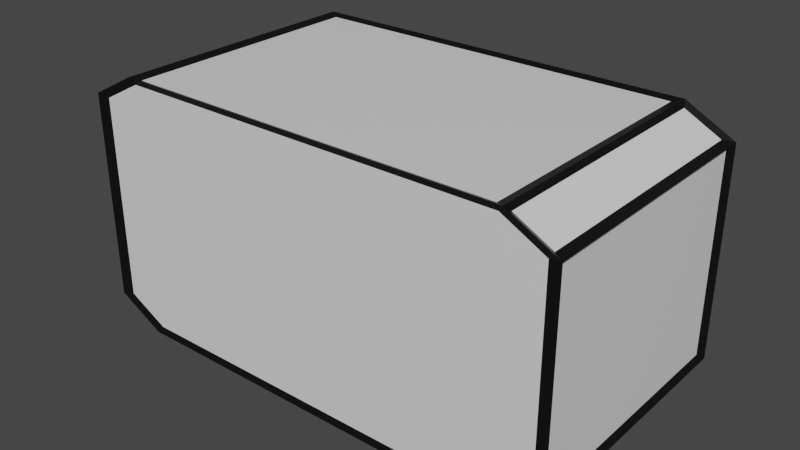 # Source: Brick.blend  (saved by Blender 2.92.15; exported with 4.5.12 LTS)
import bpy
from mathutils import Matrix  # noqa: F401  (used for matrix-valued properties, if any)

bpy.ops.wm.read_factory_settings(use_empty=True)
scene = bpy.context.scene
scene.name = 'Scene'

# ---- collections
col_collection = bpy.data.collections.new('Collection'); scene.collection.children.link(col_collection)

# ---- materials (node trees are filled in below, after node groups)
mat_material_001 = bpy.data.materials.new('Material.001')
mat_material_001.alpha_threshold = 0.0
mat_material_001.use_transparent_shadow = False
mat_material_001.line_color = (0.0, 0.0, 0.0, 1.0)
mat_material = bpy.data.materials.new('Material')
mat_material.alpha_threshold = 0.0
mat_material.use_transparent_shadow = False
mat_material.line_color = (0.0, 0.0, 0.0, 1.0)

# ---- material node trees
mat_material_001.use_nodes = True; mat_material_001.node_tree.nodes.clear()
_N = mat_material_001.node_tree.nodes; _L = mat_material_001.node_tree.links
n0 = _N.new('ShaderNodeOutputMaterial'); n0.name = 'Material Output'; n0.location = (300, 300)
n1 = _N.new('ShaderNodeBsdfPrincipled'); n1.name = 'Principled BSDF'; n1.location = (10, 300)
n1.distribution = 'GGX'
n1.subsurface_method = 'BURLEY'
n1.inputs[0].default_value = (0.003095, 0.003095, 0.003095, 1.0)
n1.inputs[2].default_value = 0.4
n1.inputs[3].default_value = 1.45
n1.inputs[27].default_value = (0.0, 0.0, 0.0, 1.0)
n1.inputs[28].default_value = 1.0
_L.new(n1.outputs[0], n0.inputs[0])
n0.is_active_output = True
mat_material.use_nodes = True; mat_material.node_tree.nodes.clear()
_N = mat_material.node_tree.nodes; _L = mat_material.node_tree.links
n0 = _N.new('ShaderNodeOutputMaterial'); n0.name = 'Material Output'; n0.location = (300, 300)
n1 = _N.new('ShaderNodeBsdfPrincipled'); n1.name = 'Principled BSDF'; n1.location = (10, 300)
n1.distribution = 'GGX'
n1.subsurface_method = 'BURLEY'
n1.inputs[2].default_value = 0.4
n1.inputs[3].default_value = 1.45
n1.inputs[27].default_value = (0.0, 0.0, 0.0, 1.0)
n1.inputs[28].default_value = 1.0
_L.new(n1.outputs[0], n0.inputs[0])
n0.is_active_output = True

# ---- world
world_world = bpy.data.worlds.new('World'); scene.world = world_world
world_world.use_nodes = True; world_world.node_tree.nodes.clear()
_N = world_world.node_tree.nodes; _L = world_world.node_tree.links
n0 = _N.new('ShaderNodeOutputWorld'); n0.name = 'World Output'; n0.location = (300, 300)
n1 = _N.new('ShaderNodeBackground'); n1.name = 'Background'; n1.location = (10, 300)
n1.inputs[0].default_value = (0.05088, 0.05088, 0.05088, 1.0)
_L.new(n1.outputs[0], n0.inputs[0])
n0.is_active_output = True
world_world.color = (0.05088, 0.05088, 0.05088)
world_world.use_sun_shadow = False
world_world.sun_shadow_jitter_overblur = 0.0

# ---- meshes
me_cube = bpy.data.meshes.new('Cube')
me_cube.from_pydata([(0.8105, 1.0, 1.0), (1.0, 1.0, 0.8105), (1.0, 1.0, -0.8105), (0.8105, 1.0, -1.0), (1.0, -1.0, 0.8105), (0.8105, -1.0, 1.0), (0.8105, -1.0, -1.0), (1.0, -1.0, -0.8105), (-1.0, 1.0, 0.8105), (-0.8105, 1.0, 1.0), (-0.8105, 1.0, -1.0), (-1.0, 1.0, -0.8105), (-0.8105, -1.0, 1.0), (-1.0, -1.0, 0.8105), (-1.0, -1.0, -0.8105), (-0.8105, -1.0, -1.0)], [], [(10, 3, 6, 15), (14, 13, 8, 11), (6, 7, 4, 5, 12, 13, 14, 15), (0, 9, 12, 5), (2, 1, 4, 7), (10, 15, 14, 11), (0, 5, 4, 1), (12, 9, 8, 13), (6, 3, 2, 7), (10, 11, 8, 9, 0, 1, 2, 3)])
_uv = me_cube.uv_layers.new(name='UVMap')
_uv.uv.foreach_set('vector', [0.1487, 0.5, 0.3513, 0.5, 0.3513, 0.75, 0.1487, 0.75, 0.3987, 0.0, 0.6013, 0.0, 0.6013, 0.25, 0.3987, 0.25, 0.375, 0.7737, 0.3987, 0.75, 0.6013, 0.75, 0.625, 0.7737, 0.625, 0.9763, 0.6013, 1.0, 0.3987, 1.0, 0.375, 0.9763, 0.6487, 0.5, 0.8513, 0.5, 0.8513, 0.75, 0.6487, 0.75, 0.3987, 0.5, 0.6013, 0.5, 0.6013, 0.75, 0.3987, 0.75, 0.1487, 0.5, 0.1487, 0.75, 0.125, 0.75, 0.125, 0.5, 0.6487, 0.5, 0.6487, 0.75, 0.6013, 0.75, 0.6013, 0.5, 0.625, 0.0, 0.625, 0.25, 0.6013, 0.25, 0.6013, 0.0, 0.3513, 0.75, 0.3513, 0.5, 0.3987, 0.5, 0.3987, 0.75, 0.375, 0.2737, 0.3987, 0.25, 0.6013, 0.25, 0.625, 0.2737, 0.625, 0.4763, 0.6013, 0.5, 0.3987, 0.5, 0.375, 0.4763])
me_cube.materials.append(mat_material_001)
me_cube.use_remesh_preserve_volume = False
me_cube.use_remesh_preserve_attributes = False
me_cube.use_mirror_vertex_groups = False
me_cube.update()
me_cube_001 = bpy.data.meshes.new('Cube.001')
me_cube_001.from_pydata([(0.8105, 1.0, 1.0), (1.0, 1.0, 0.8105), (1.0, 1.0, -0.8105), (0.8105, 1.0, -1.0), (1.0, -1.0, 0.8105), (0.8105, -1.0, 1.0), (0.8105, -1.0, -1.0), (1.0, -1.0, -0.8105), (-1.0, 1.0, 0.8105), (-0.8105, 1.0, 1.0), (-0.8105, 1.0, -1.0), (-1.0, 1.0, -0.8105), (-0.8105, -1.0, 1.0), (-1.0, -1.0, 0.8105), (-1.0, -1.0, -0.8105), (-0.8105, -1.0, -1.0)], [], [(10, 3, 6, 15), (14, 13, 8, 11), (6, 7, 4, 5, 12, 13, 14, 15), (0, 9, 12, 5), (2, 1, 4, 7), (10, 15, 14, 11), (0, 5, 4, 1), (12, 9, 8, 13), (6, 3, 2, 7), (10, 11, 8, 9, 0, 1, 2, 3)])
_uv = me_cube_001.uv_layers.new(name='UVMap')
_uv.uv.foreach_set('vector', [0.1487, 0.5, 0.3513, 0.5, 0.3513, 0.75, 0.1487, 0.75, 0.3987, 0.0, 0.6013, 0.0, 0.6013, 0.25, 0.3987, 0.25, 0.375, 0.7737, 0.3987, 0.75, 0.6013, 0.75, 0.625, 0.7737, 0.625, 0.9763, 0.6013, 1.0, 0.3987, 1.0, 0.375, 0.9763, 0.6487, 0.5, 0.8513, 0.5, 0.8513, 0.75, 0.6487, 0.75, 0.3987, 0.5, 0.6013, 0.5, 0.6013, 0.75, 0.3987, 0.75, 0.1487, 0.5, 0.1487, 0.75, 0.125, 0.75, 0.125, 0.5, 0.6487, 0.5, 0.6487, 0.75, 0.6013, 0.75, 0.6013, 0.5, 0.625, 0.0, 0.625, 0.25, 0.6013, 0.25, 0.6013, 0.0, 0.3513, 0.75, 0.3513, 0.5, 0.3987, 0.5, 0.3987, 0.75, 0.375, 0.2737, 0.3987, 0.25, 0.6013, 0.25, 0.625, 0.2737, 0.625, 0.4763, 0.6013, 0.5, 0.3987, 0.5, 0.375, 0.4763])
me_cube_001.materials.append(mat_material)
me_cube_001.use_remesh_preserve_volume = False
me_cube_001.use_remesh_preserve_attributes = False
me_cube_001.use_mirror_vertex_groups = False
me_cube_001.update()

# ---- objects
ob_cube = bpy.data.objects.new('Cube', me_cube)
ob_cube_001 = bpy.data.objects.new('Cube.001', me_cube_001)

# ---- transforms, parenting, visibility, modifiers, constraints
ob_cube.location = (0.0, 0.0, 0.0)
ob_cube.scale = (1.888, 1.0, 1.0)
ob_cube.lock_rotations_4d = False
ob_cube.empty_display_type = 'ARROWS'
ob_cube.lineart.crease_threshold = 0.0
_m = ob_cube.modifiers.new('Wireframe', 'WIREFRAME')
_m.thickness = 0.06
ob_cube_001.location = (0.0, 0.0, 0.0)
ob_cube_001.scale = (1.888, 1.0, 1.0)
ob_cube_001.lock_rotations_4d = False
ob_cube_001.empty_display_type = 'ARROWS'
ob_cube_001.lineart.crease_threshold = 0.0

# ---- collection membership
col_collection.objects.link(ob_cube)
col_collection.objects.link(ob_cube_001)

# ---- scene / render settings (as saved in the file)
scene.frame_start = 1; scene.frame_end = 250; scene.frame_set(1)
scene.render.engine = 'BLENDER_EEVEE_NEXT'
scene.cycles.use_denoising = False
scene.cycles.samples = 128
scene.cycles.sampling_pattern = 'TABULATED_SOBOL'
scene.cycles.use_adaptive_sampling = False
scene.cycles.use_light_tree = False
scene.view_settings.view_transform = 'Filmic'
bpy.context.view_layer.update()

# ---- added for rendering (the .blend has no active camera and no usable light): camera, sun
cam_auto = bpy.data.cameras.new('AutoCamera')
cam_auto.lens = 50.0
cam_auto.sensor_width = 36.0
cam_auto.clip_end = 1000.0
ob_auto_camera = bpy.data.objects.new('AutoCamera', cam_auto)
scene.collection.objects.link(ob_auto_camera)
ob_auto_camera.location = (4.45709, -5.34851, 3.56567)
ob_auto_camera.rotation_euler = (1.09748, -7.21219e-08, 0.694738)
scene.camera = ob_auto_camera
light_auto_sun = bpy.data.lights.new('AutoSun', 'SUN')
light_auto_sun.energy = 3.0
light_auto_sun.angle = 0.0523599
ob_auto_sun = bpy.data.objects.new('AutoSun', light_auto_sun)
scene.collection.objects.link(ob_auto_sun)
ob_auto_sun.rotation_euler = (0.872665, 0.174533, 0.523599)
bpy.context.view_layer.update()
